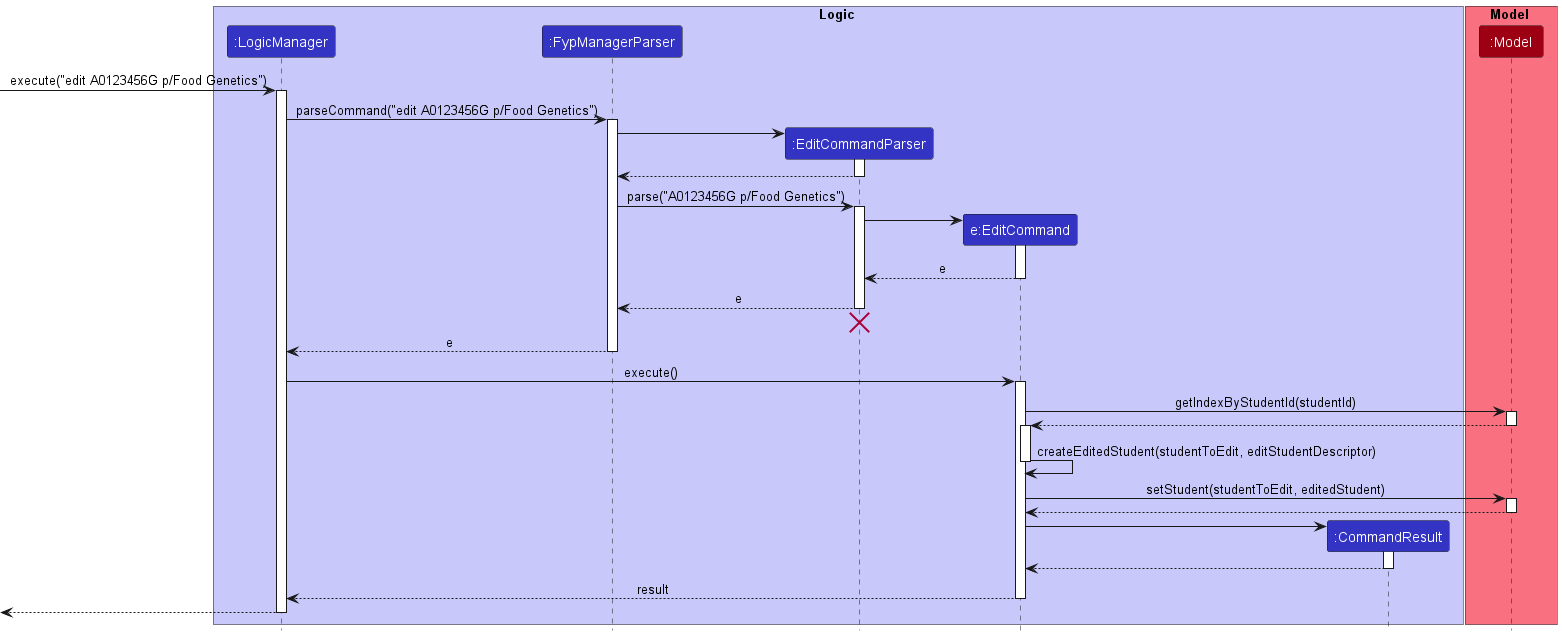

The diagram above was rendered by PlantUML. Its source (embedded in the PNG):
@startuml
!include style.puml

box Logic LOGIC_COLOR_T1
participant ":LogicManager" as LogicManager LOGIC_COLOR
participant ":FypManagerParser" as FypManagerParser LOGIC_COLOR
participant ":EditCommandParser" as EditCommandParser LOGIC_COLOR
participant "e:EditCommand" as EditCommand LOGIC_COLOR
participant ":CommandResult" as CommandResult LOGIC_COLOR
end box

box Model MODEL_COLOR_T1
participant ":Model" as Model MODEL_COLOR
end box

[-> LogicManager : execute("edit A0123456G p/Food Genetics")
activate LogicManager

LogicManager -> FypManagerParser : parseCommand("edit A0123456G p/Food Genetics")
activate FypManagerParser

create EditCommandParser
FypManagerParser -> EditCommandParser
activate EditCommandParser

EditCommandParser --> FypManagerParser
deactivate EditCommandParser

FypManagerParser -> EditCommandParser : parse("A0123456G p/Food Genetics")
activate EditCommandParser

create EditCommand
EditCommandParser -> EditCommand
activate EditCommand

EditCommand --> EditCommandParser : e
deactivate EditCommand

EditCommandParser --> FypManagerParser : e
deactivate EditCommandParser
'Hidden arrow to position the destroy marker below the end of the activation bar.
EditCommandParser -[hidden]-> FypManagerParser
destroy EditCommandParser

FypManagerParser --> LogicManager : e
deactivate FypManagerParser

LogicManager -> EditCommand : execute()
activate EditCommand

EditCommand -> Model :getIndexByStudentId(studentId)
activate Model

Model --> EditCommand
deactivate Model

activate EditCommand
EditCommand -> EditCommand : createEditedStudent(studentToEdit, editStudentDescriptor)
deactivate EditCommand

EditCommand -> Model :setStudent(studentToEdit, editedStudent)
activate Model

Model --> EditCommand
deactivate Model

create CommandResult
EditCommand -> CommandResult
activate CommandResult

CommandResult --> EditCommand
deactivate CommandResult

EditCommand --> LogicManager : result
deactivate EditCommand

[<--LogicManager
deactivate LogicManager
@enduml